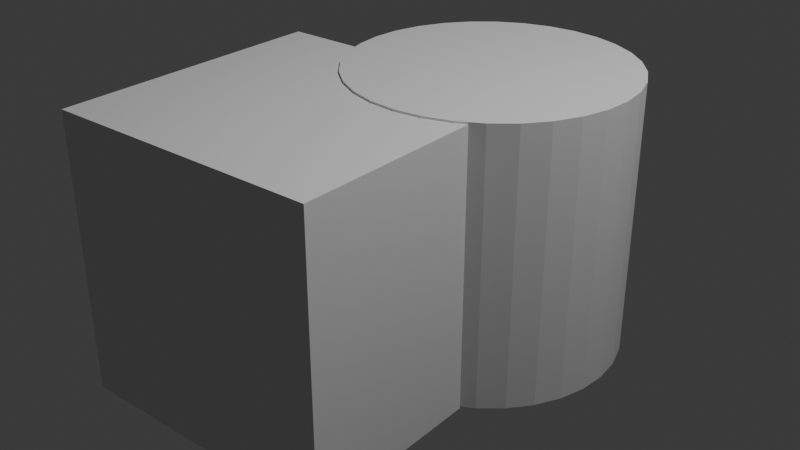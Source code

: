 # Source: m1.blend  (saved by Blender 5.1.29; exported with 4.5.12 LTS)
import bpy
from mathutils import Matrix  # noqa: F401  (used for matrix-valued properties, if any)

bpy.ops.wm.read_factory_settings(use_empty=True)
scene = bpy.context.scene
scene.name = 'Scene'

# ---- collections
col_collection = bpy.data.collections.new('Collection'); scene.collection.children.link(col_collection)

# ---- world
world_world = bpy.data.worlds.new('World'); scene.world = world_world
world_world.use_nodes = True; world_world.node_tree.nodes.clear()
_N = world_world.node_tree.nodes; _L = world_world.node_tree.links
n0 = _N.new('ShaderNodeOutputWorld'); n0.name = 'World Output'; n0.location = (200, 100)
n1 = _N.new('ShaderNodeBackground'); n1.name = 'Background'; n1.location = (-200, 100)
n1.inputs[0].default_value = (0.05088, 0.05088, 0.05088, 1.0)
_L.new(n1.outputs[0], n0.inputs[0])
n0.is_active_output = True
world_world.color = (0.05088, 0.05088, 0.05088)
world_world.sun_shadow_jitter_overblur = 0.0

# ---- cameras
cam_camera = bpy.data.cameras.new('Camera')
cam_camera.clip_end = 100.0
cam_camera.ortho_scale = 7.314

# ---- lights
light_light = bpy.data.lights.new('Light', 'POINT')
light_light.energy = 1000.0
light_light.shadow_soft_size = 0.1

# ---- meshes
me_cylinder = bpy.data.meshes.new('Cylinder')
me_cylinder.from_pydata([(0.0, 1.0, -1.0), (0.0, 1.0, 1.0), (0.1951, 0.9808, -1.0), (0.1951, 0.9808, 1.0), (0.3827, 0.9239, -1.0), (0.3827, 0.9239, 1.0), (0.5556, 0.8315, -1.0), (0.5556, 0.8315, 1.0), (0.7071, 0.7071, -1.0), (0.7071, 0.7071, 1.0), (0.8315, 0.5556, -1.0), (0.8315, 0.5556, 1.0), (0.9239, 0.3827, -1.0), (0.9239, 0.3827, 1.0), (0.9808, 0.1951, -1.0), (0.9808, 0.1951, 1.0), (1.0, 0.0, -1.0), (1.0, 0.0, 1.0), (0.9808, -0.1951, -1.0), (0.9808, -0.1951, 1.0), (0.9239, -0.3827, -1.0), (0.9239, -0.3827, 1.0), (0.8315, -0.5556, -1.0), (0.8315, -0.5556, 1.0), (0.7071, -0.7071, -1.0), (0.7071, -0.7071, 1.0), (0.5556, -0.8315, -1.0), (0.5556, -0.8315, 1.0), (0.3827, -0.9239, -1.0), (0.3827, -0.9239, 1.0), (0.1951, -0.9808, -1.0), (0.1951, -0.9808, 1.0), (0.0, -1.0, -1.0), (0.0, -1.0, 1.0), (-0.1951, -0.9808, -1.0), (-0.1951, -0.9808, 1.0), (-0.3827, -0.9239, -1.0), (-0.3827, -0.9239, 1.0), (-0.5556, -0.8315, -1.0), (-0.5556, -0.8315, 1.0), (-0.7071, -0.7071, -1.0), (-0.7071, -0.7071, 1.0), (-0.8315, -0.5556, -1.0), (-0.8315, -0.5556, 1.0), (-0.9239, -0.3827, -1.0), (-0.9239, -0.3827, 1.0), (-0.9808, -0.1951, -1.0), (-0.9808, -0.1951, 1.0), (-1.0, 0.0, -1.0), (-1.0, 0.0, 1.0), (-0.9808, 0.1951, -1.0), (-0.9808, 0.1951, 1.0), (-0.9239, 0.3827, -1.0), (-0.9239, 0.3827, 1.0), (-0.8315, 0.5556, -1.0), (-0.8315, 0.5556, 1.0), (-0.7071, 0.7071, -1.0), (-0.7071, 0.7071, 1.0), (-0.5556, 0.8315, -1.0), (-0.5556, 0.8315, 1.0), (-0.3827, 0.9239, -1.0), (-0.3827, 0.9239, 1.0), (-0.1951, 0.9808, -1.0), (-0.1951, 0.9808, 1.0)], [], [(0, 1, 3, 2), (2, 3, 5, 4), (4, 5, 7, 6), (6, 7, 9, 8), (8, 9, 11, 10), (10, 11, 13, 12), (12, 13, 15, 14), (14, 15, 17, 16), (16, 17, 19, 18), (18, 19, 21, 20), (20, 21, 23, 22), (22, 23, 25, 24), (24, 25, 27, 26), (26, 27, 29, 28), (28, 29, 31, 30), (30, 31, 33, 32), (32, 33, 35, 34), (34, 35, 37, 36), (36, 37, 39, 38), (38, 39, 41, 40), (40, 41, 43, 42), (42, 43, 45, 44), (44, 45, 47, 46), (46, 47, 49, 48), (48, 49, 51, 50), (50, 51, 53, 52), (52, 53, 55, 54), (54, 55, 57, 56), (56, 57, 59, 58), (58, 59, 61, 60), (3, 1, 63, 61, 59, 57, 55, 53, 51, 49, 47, 45, 43, 41, 39, 37, 35, 33, 31, 29, 27, 25, 23, 21, 19, 17, 15, 13, 11, 9, 7, 5), (60, 61, 63, 62), (62, 63, 1, 0), (0, 2, 4, 6, 8, 10, 12, 14, 16, 18, 20, 22, 24, 26, 28, 30, 32, 34, 36, 38, 40, 42, 44, 46, 48, 50, 52, 54, 56, 58, 60, 62)])
_uv = me_cylinder.uv_layers.new(name='UVMap')
_uv.uv.foreach_set('vector', [1.0, 0.5, 1.0, 1.0, 0.9688, 1.0, 0.9688, 0.5, 0.9688, 0.5, 0.9688, 1.0, 0.9375, 1.0, 0.9375, 0.5, 0.9375, 0.5, 0.9375, 1.0, 0.9062, 1.0, 0.9062, 0.5, 0.9062, 0.5, 0.9062, 1.0, 0.875, 1.0, 0.875, 0.5, 0.875, 0.5, 0.875, 1.0, 0.8438, 1.0, 0.8438, 0.5, 0.8438, 0.5, 0.8438, 1.0, 0.8125, 1.0, 0.8125, 0.5, 0.8125, 0.5, 0.8125, 1.0, 0.7812, 1.0, 0.7812, 0.5, 0.7812, 0.5, 0.7812, 1.0, 0.75, 1.0, 0.75, 0.5, 0.75, 0.5, 0.75, 1.0, 0.7188, 1.0, 0.7188, 0.5, 0.7188, 0.5, 0.7188, 1.0, 0.6875, 1.0, 0.6875, 0.5, 0.6875, 0.5, 0.6875, 1.0, 0.6562, 1.0, 0.6562, 0.5, 0.6562, 0.5, 0.6562, 1.0, 0.625, 1.0, 0.625, 0.5, 0.625, 0.5, 0.625, 1.0, 0.5938, 1.0, 0.5938, 0.5, 0.5938, 0.5, 0.5938, 1.0, 0.5625, 1.0, 0.5625, 0.5, 0.5625, 0.5, 0.5625, 1.0, 0.5312, 1.0, 0.5312, 0.5, 0.5312, 0.5, 0.5312, 1.0, 0.5, 1.0, 0.5, 0.5, 0.5, 0.5, 0.5, 1.0, 0.4688, 1.0, 0.4688, 0.5, 0.4688, 0.5, 0.4688, 1.0, 0.4375, 1.0, 0.4375, 0.5, 0.4375, 0.5, 0.4375, 1.0, 0.4062, 1.0, 0.4062, 0.5, 0.4062, 0.5, 0.4062, 1.0, 0.375, 1.0, 0.375, 0.5, 0.375, 0.5, 0.375, 1.0, 0.3438, 1.0, 0.3438, 0.5, 0.3438, 0.5, 0.3438, 1.0, 0.3125, 1.0, 0.3125, 0.5, 0.3125, 0.5, 0.3125, 1.0, 0.2812, 1.0, 0.2812, 0.5, 0.2812, 0.5, 0.2812, 1.0, 0.25, 1.0, 0.25, 0.5, 0.25, 0.5, 0.25, 1.0, 0.2188, 1.0, 0.2188, 0.5, 0.2188, 0.5, 0.2188, 1.0, 0.1875, 1.0, 0.1875, 0.5, 0.1875, 0.5, 0.1875, 1.0, 0.1562, 1.0, 0.1562, 0.5, 0.1562, 0.5, 0.1562, 1.0, 0.125, 1.0, 0.125, 0.5, 0.125, 0.5, 0.125, 1.0, 0.09375, 1.0, 0.09375, 0.5, 0.09375, 0.5, 0.09375, 1.0, 0.0625, 1.0, 0.0625, 0.5, 0.2968, 0.4854, 0.25, 0.49, 0.2032, 0.4854, 0.1582, 0.4717, 0.1167, 0.4496, 0.08029, 0.4197, 0.05045, 0.3833, 0.02827, 0.3418, 0.01461, 0.2968, 0.01, 0.25, 0.01461, 0.2032, 0.02827, 0.1582, 0.05045, 0.1167, 0.08029, 0.08029, 0.1167, 0.05045, 0.1582, 0.02827, 0.2032, 0.01461, 0.25, 0.01, 0.2968, 0.01461, 0.3418, 0.02827, 0.3833, 0.05045, 0.4197, 0.08029, 0.4496, 0.1167, 0.4717, 0.1582, 0.4854, 0.2032, 0.49, 0.25, 0.4854, 0.2968, 0.4717, 0.3418, 0.4496, 0.3833, 0.4197, 0.4197, 0.3833, 0.4496, 0.3418, 0.4717, 0.0625, 0.5, 0.0625, 1.0, 0.03125, 1.0, 0.03125, 0.5, 0.03125, 0.5, 0.03125, 1.0, 0.0, 1.0, 0.0, 0.5, 0.75, 0.49, 0.7968, 0.4854, 0.8418, 0.4717, 0.8833, 0.4496, 0.9197, 0.4197, 0.9496, 0.3833, 0.9717, 0.3418, 0.9854, 0.2968, 0.99, 0.25, 0.9854, 0.2032, 0.9717, 0.1582, 0.9496, 0.1167, 0.9197, 0.08029, 0.8833, 0.05045, 0.8418, 0.02827, 0.7968, 0.01461, 0.75, 0.01, 0.7032, 0.01461, 0.6582, 0.02827, 0.6167, 0.05045, 0.5803, 0.08029, 0.5504, 0.1167, 0.5283, 0.1582, 0.5146, 0.2032, 0.51, 0.25, 0.5146, 0.2968, 0.5283, 0.3418, 0.5504, 0.3833, 0.5803, 0.4197, 0.6167, 0.4496, 0.6582, 0.4717, 0.7032, 0.4854])
me_cylinder.update()
me_cube_001 = bpy.data.meshes.new('Cube.001')
me_cube_001.from_pydata([(-1.0, -1.0, -1.0), (-1.0, -1.0, 1.0), (-1.0, 1.0, -1.0), (-1.0, 1.0, 1.0), (1.0, -1.0, -1.0), (1.0, -1.0, 1.0), (1.0, 1.0, -1.0), (1.0, 1.0, 1.0)], [], [(0, 1, 3, 2), (2, 3, 7, 6), (6, 7, 5, 4), (4, 5, 1, 0), (2, 6, 4, 0), (7, 3, 1, 5)])
_uv = me_cube_001.uv_layers.new(name='UVMap')
_uv.uv.foreach_set('vector', [0.375, 0.0, 0.625, 0.0, 0.625, 0.25, 0.375, 0.25, 0.375, 0.25, 0.625, 0.25, 0.625, 0.5, 0.375, 0.5, 0.375, 0.5, 0.625, 0.5, 0.625, 0.75, 0.375, 0.75, 0.375, 0.75, 0.625, 0.75, 0.625, 1.0, 0.375, 1.0, 0.125, 0.5, 0.375, 0.5, 0.375, 0.75, 0.125, 0.75, 0.625, 0.5, 0.875, 0.5, 0.875, 0.75, 0.625, 0.75])
me_cube_001.update()

# ---- objects
ob_light = bpy.data.objects.new('Light', light_light)
ob_camera = bpy.data.objects.new('Camera', cam_camera)
ob_cylinder = bpy.data.objects.new('Cylinder', me_cylinder)
ob_cube = bpy.data.objects.new('Cube', me_cube_001)

# ---- transforms, parenting, visibility, modifiers, constraints
ob_light.location = (4.076, 1.005, 5.904)
ob_light.rotation_euler = (0.6503, 0.05522, 1.866)
ob_light.lock_rotations_4d = False
ob_light.empty_display_type = 'ARROWS'
ob_light.color = (0.0, 0.0, 0.0, 0.0)
ob_light.lineart.crease_threshold = 0.0
ob_camera.location = (7.359, -6.926, 4.958)
ob_camera.rotation_euler = (1.109, 0.0, 0.8149)
ob_camera.lock_rotations_4d = False
ob_camera.empty_display_type = 'ARROWS'
ob_camera.color = (0.0, 0.0, 0.0, 0.0)
ob_camera.display_type = 'WIRE'
ob_camera.lineart.crease_threshold = 0.0
ob_cylinder.location = (0.8451, 1.245, -0.5421)
ob_cube.location = (0.3082, 0.01099, -0.5571)

# ---- collection membership
col_collection.objects.link(ob_light)
col_collection.objects.link(ob_camera)
col_collection.objects.link(ob_cylinder)
col_collection.objects.link(ob_cube)

# ---- scene / render settings (as saved in the file)
scene.frame_start = 1; scene.frame_end = 250; scene.frame_set(1)
scene.render.engine = 'BLENDER_EEVEE_NEXT'
scene.render.bake_bias = 0.0
scene.render.bake_samples = 0
scene.cycles.sampling_pattern = 'TABULATED_SOBOL'
scene.eevee.use_volume_custom_range = False
bpy.context.view_layer.update()

# ---- added for rendering (the .blend has no active camera): camera
cam_auto = bpy.data.cameras.new('AutoCamera')
cam_auto.lens = 50.0
cam_auto.sensor_width = 36.0
cam_auto.clip_end = 1000.0
ob_auto_camera = bpy.data.objects.new('AutoCamera', cam_auto)
scene.collection.objects.link(ob_auto_camera)
ob_auto_camera.location = (4.81206, -4.45447, 2.83871)
ob_auto_camera.rotation_euler = (1.09748, -7.21219e-08, 0.694738)
scene.camera = ob_auto_camera
bpy.context.view_layer.update()
